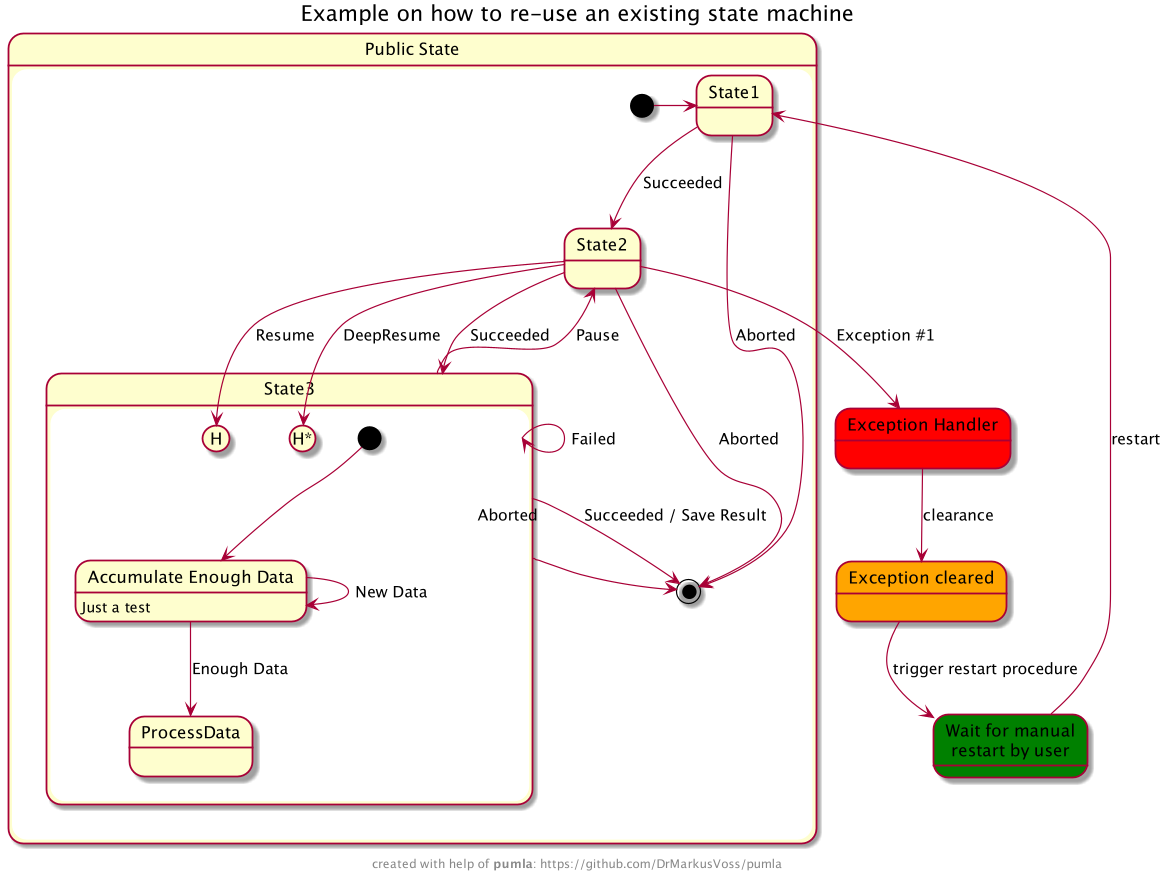

The diagram above was rendered by PlantUML. Its source (embedded in the PNG):
@startuml
' the following file gets generated when you call
' "python pumla.py update" in this directory
!include modelrepo_json.puml
!include ./../../pumla_macros.puml
!include ./../../templates/sysml/skin.puml

!$PUMVarShowBodyInternals = %true()
!$PUMVarShowBodyInternalsDyn = %true()

title Example on how to re-use an existing state machine

' put the re-usable element "publicState" onto the diagram
PUMLAPutElement(publicState)

' additions to the existing diagram, that reference
' the internal states like "State2" from the
' "publicState" state diagram definition

' 3 new states:
state "Exception Handler" as newState #red {
}
state "Exception cleared" as newState2 #orange {
}
state "Wait for manual\nrestart by user" as newState3 #green {
}

' connect the "newState" with the "State2" from the
' model repository (inside "publicState):
State2 --> newState : Exception #1
newState --> newState2 : clearance
newState2 --> newState3 : trigger restart procedure
' connect again to "State1" of the
' "publicState" state machine
newState3 --> State1 : restart

@enduml